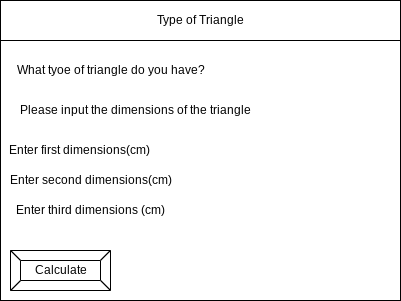

The diagram above was exported from draw.io. Its source (the exported page's mxGraphModel, read from the mxfile embedded in the PNG):
<mxGraphModel dx="1074" dy="741" grid="1" gridSize="10" guides="1" tooltips="1" connect="1" arrows="1" fold="1" page="1" pageScale="1" pageWidth="850" pageHeight="1100" math="0" shadow="0">
  <root>
    <mxCell id="0" />
    <mxCell id="1" parent="0" />
    <mxCell id="2" value="" style="rounded=0;whiteSpace=wrap;html=1;" parent="1" vertex="1">
      <mxGeometry x="80" y="80" width="400" height="300" as="geometry" />
    </mxCell>
    <mxCell id="3" value="Type of Triangle" style="rounded=0;whiteSpace=wrap;html=1;" parent="1" vertex="1">
      <mxGeometry x="80" y="80" width="400" height="40" as="geometry" />
    </mxCell>
    <mxCell id="6" value="Calculate" style="labelPosition=center;verticalLabelPosition=middle;align=center;html=1;shape=mxgraph.basic.button;dx=10;" parent="1" vertex="1">
      <mxGeometry x="90" y="330" width="100" height="40" as="geometry" />
    </mxCell>
    <mxCell id="7" value="What tyoe of triangle do you have?" style="text;html=1;align=center;verticalAlign=middle;resizable=0;points=[];autosize=1;strokeColor=none;fillColor=none;" parent="1" vertex="1">
      <mxGeometry x="90" y="140" width="200" height="20" as="geometry" />
    </mxCell>
    <mxCell id="8" value="Please input the dimensions of the triangle" style="text;html=1;align=center;verticalAlign=middle;resizable=0;points=[];autosize=1;strokeColor=none;fillColor=none;" parent="1" vertex="1">
      <mxGeometry x="90" y="180" width="250" height="20" as="geometry" />
    </mxCell>
    <mxCell id="9" value="Enter first dimensions(cm)&amp;nbsp;" style="text;html=1;align=center;verticalAlign=middle;resizable=0;points=[];autosize=1;strokeColor=none;fillColor=none;" parent="1" vertex="1">
      <mxGeometry x="80" y="220" width="160" height="20" as="geometry" />
    </mxCell>
    <mxCell id="10" value="Enter second dimensions(cm)" style="text;html=1;align=center;verticalAlign=middle;resizable=0;points=[];autosize=1;strokeColor=none;fillColor=none;" parent="1" vertex="1">
      <mxGeometry x="80" y="250" width="180" height="20" as="geometry" />
    </mxCell>
    <mxCell id="11" value="Enter third dimensions (cm)" style="text;html=1;align=center;verticalAlign=middle;resizable=0;points=[];autosize=1;strokeColor=none;fillColor=none;" parent="1" vertex="1">
      <mxGeometry x="90" y="280" width="160" height="20" as="geometry" />
    </mxCell>
  </root>
</mxGraphModel>